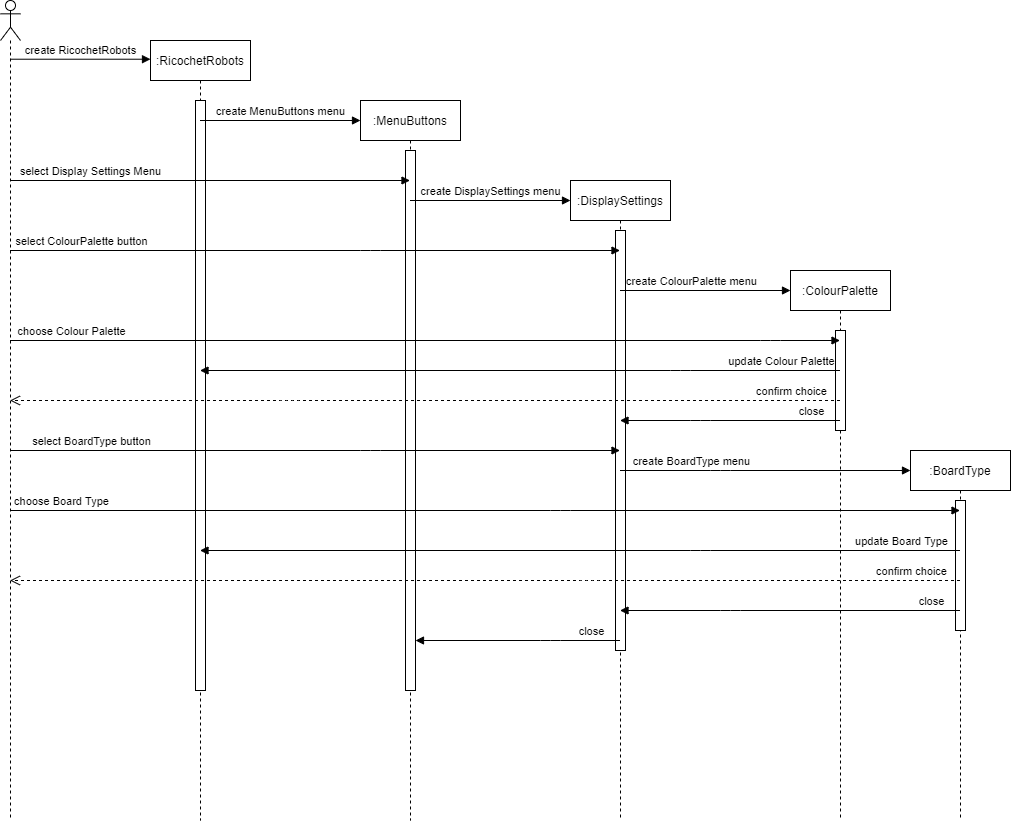

The diagram above was exported from draw.io. Its source (the exported page's mxGraphModel, read from the mxfile embedded in the PNG):
<mxGraphModel dx="1422" dy="804" grid="1" gridSize="10" guides="1" tooltips="1" connect="1" arrows="1" fold="1" page="1" pageScale="1" pageWidth="1100" pageHeight="850" math="0" shadow="0">
  <root>
    <mxCell id="0" />
    <mxCell id="1" parent="0" />
    <mxCell id="icLeiL8sDLOrpYSEOqXG-2" value="" style="shape=umlLifeline;participant=umlActor;perimeter=lifelinePerimeter;whiteSpace=wrap;html=1;container=1;collapsible=0;recursiveResize=0;verticalAlign=top;spacingTop=36;labelBackgroundColor=#ffffff;outlineConnect=0;" vertex="1" parent="1">
      <mxGeometry x="90" y="40" width="20" height="820" as="geometry" />
    </mxCell>
    <mxCell id="icLeiL8sDLOrpYSEOqXG-3" value=":RicochetRobots" style="shape=umlLifeline;perimeter=lifelinePerimeter;whiteSpace=wrap;html=1;container=1;collapsible=0;recursiveResize=0;outlineConnect=0;" vertex="1" parent="1">
      <mxGeometry x="240" y="80" width="100" height="780" as="geometry" />
    </mxCell>
    <mxCell id="icLeiL8sDLOrpYSEOqXG-33" value="" style="html=1;points=[];perimeter=orthogonalPerimeter;" vertex="1" parent="icLeiL8sDLOrpYSEOqXG-3">
      <mxGeometry x="45" y="60" width="10" height="590" as="geometry" />
    </mxCell>
    <mxCell id="icLeiL8sDLOrpYSEOqXG-5" value="create RicochetRobots" style="html=1;verticalAlign=bottom;endArrow=block;entryX=0;entryY=0.024;entryDx=0;entryDy=0;entryPerimeter=0;" edge="1" parent="1" source="icLeiL8sDLOrpYSEOqXG-2" target="icLeiL8sDLOrpYSEOqXG-3">
      <mxGeometry width="80" relative="1" as="geometry">
        <mxPoint x="120" y="100" as="sourcePoint" />
        <mxPoint x="200" y="100" as="targetPoint" />
      </mxGeometry>
    </mxCell>
    <mxCell id="icLeiL8sDLOrpYSEOqXG-6" value="create MenuButtons menu" style="html=1;verticalAlign=bottom;endArrow=block;" edge="1" parent="1" source="icLeiL8sDLOrpYSEOqXG-3">
      <mxGeometry width="80" relative="1" as="geometry">
        <mxPoint x="360" y="160" as="sourcePoint" />
        <mxPoint x="450" y="160" as="targetPoint" />
      </mxGeometry>
    </mxCell>
    <mxCell id="icLeiL8sDLOrpYSEOqXG-8" value=":MenuButtons" style="shape=umlLifeline;perimeter=lifelinePerimeter;whiteSpace=wrap;html=1;container=1;collapsible=0;recursiveResize=0;outlineConnect=0;" vertex="1" parent="1">
      <mxGeometry x="450" y="140" width="100" height="720" as="geometry" />
    </mxCell>
    <mxCell id="icLeiL8sDLOrpYSEOqXG-31" value="" style="html=1;points=[];perimeter=orthogonalPerimeter;" vertex="1" parent="icLeiL8sDLOrpYSEOqXG-8">
      <mxGeometry x="45" y="50" width="10" height="540" as="geometry" />
    </mxCell>
    <mxCell id="icLeiL8sDLOrpYSEOqXG-9" value="select Display Settings Menu" style="html=1;verticalAlign=bottom;endArrow=block;" edge="1" parent="1" target="icLeiL8sDLOrpYSEOqXG-8">
      <mxGeometry x="-0.5995" width="80" relative="1" as="geometry">
        <mxPoint x="100" y="220" as="sourcePoint" />
        <mxPoint x="180" y="220" as="targetPoint" />
        <mxPoint as="offset" />
      </mxGeometry>
    </mxCell>
    <mxCell id="icLeiL8sDLOrpYSEOqXG-10" value="create DisplaySettings menu" style="html=1;verticalAlign=bottom;endArrow=block;" edge="1" parent="1" source="icLeiL8sDLOrpYSEOqXG-8">
      <mxGeometry width="80" relative="1" as="geometry">
        <mxPoint x="520" y="240" as="sourcePoint" />
        <mxPoint x="660" y="240" as="targetPoint" />
      </mxGeometry>
    </mxCell>
    <mxCell id="icLeiL8sDLOrpYSEOqXG-11" value=":DisplaySettings" style="shape=umlLifeline;perimeter=lifelinePerimeter;whiteSpace=wrap;html=1;container=1;collapsible=0;recursiveResize=0;outlineConnect=0;" vertex="1" parent="1">
      <mxGeometry x="660" y="220" width="100" height="640" as="geometry" />
    </mxCell>
    <mxCell id="icLeiL8sDLOrpYSEOqXG-30" value="" style="html=1;points=[];perimeter=orthogonalPerimeter;" vertex="1" parent="icLeiL8sDLOrpYSEOqXG-11">
      <mxGeometry x="45" y="50" width="10" height="420" as="geometry" />
    </mxCell>
    <mxCell id="icLeiL8sDLOrpYSEOqXG-12" value="select ColourPalette button" style="html=1;verticalAlign=bottom;endArrow=block;" edge="1" parent="1" source="icLeiL8sDLOrpYSEOqXG-2" target="icLeiL8sDLOrpYSEOqXG-11">
      <mxGeometry x="0.182" y="-290" width="80" relative="1" as="geometry">
        <mxPoint x="510" y="270" as="sourcePoint" />
        <mxPoint x="590" y="270" as="targetPoint" />
        <Array as="points">
          <mxPoint x="460" y="290" />
        </Array>
        <mxPoint x="-290" y="-290" as="offset" />
      </mxGeometry>
    </mxCell>
    <mxCell id="icLeiL8sDLOrpYSEOqXG-13" value="create ColourPalette menu" style="html=1;verticalAlign=bottom;endArrow=block;" edge="1" parent="1" source="icLeiL8sDLOrpYSEOqXG-11">
      <mxGeometry x="-0.173" width="80" relative="1" as="geometry">
        <mxPoint x="780" y="330" as="sourcePoint" />
        <mxPoint x="880" y="330" as="targetPoint" />
        <mxPoint as="offset" />
      </mxGeometry>
    </mxCell>
    <mxCell id="icLeiL8sDLOrpYSEOqXG-14" value=":ColourPalette" style="shape=umlLifeline;perimeter=lifelinePerimeter;whiteSpace=wrap;html=1;container=1;collapsible=0;recursiveResize=0;outlineConnect=0;" vertex="1" parent="1">
      <mxGeometry x="880" y="310" width="100" height="550" as="geometry" />
    </mxCell>
    <mxCell id="icLeiL8sDLOrpYSEOqXG-26" value="" style="html=1;points=[];perimeter=orthogonalPerimeter;" vertex="1" parent="icLeiL8sDLOrpYSEOqXG-14">
      <mxGeometry x="45" y="60" width="10" height="100" as="geometry" />
    </mxCell>
    <mxCell id="icLeiL8sDLOrpYSEOqXG-15" value="choose Colour Palette" style="html=1;verticalAlign=bottom;endArrow=block;" edge="1" parent="1" source="icLeiL8sDLOrpYSEOqXG-2" target="icLeiL8sDLOrpYSEOqXG-14">
      <mxGeometry x="0.8325" y="-700" width="80" relative="1" as="geometry">
        <mxPoint x="320" y="420" as="sourcePoint" />
        <mxPoint x="400" y="420" as="targetPoint" />
        <Array as="points">
          <mxPoint x="860" y="380" />
        </Array>
        <mxPoint x="-699" y="-700" as="offset" />
      </mxGeometry>
    </mxCell>
    <mxCell id="icLeiL8sDLOrpYSEOqXG-16" value="update Colour Palette" style="html=1;verticalAlign=bottom;endArrow=block;" edge="1" parent="1" source="icLeiL8sDLOrpYSEOqXG-14" target="icLeiL8sDLOrpYSEOqXG-3">
      <mxGeometry x="-0.5016" y="-100" width="80" relative="1" as="geometry">
        <mxPoint x="510" y="310" as="sourcePoint" />
        <mxPoint x="590" y="310" as="targetPoint" />
        <Array as="points">
          <mxPoint x="770" y="410" />
        </Array>
        <mxPoint x="100" y="100" as="offset" />
      </mxGeometry>
    </mxCell>
    <mxCell id="icLeiL8sDLOrpYSEOqXG-17" value="confirm choice" style="html=1;verticalAlign=bottom;endArrow=open;dashed=1;endSize=8;" edge="1" parent="1" source="icLeiL8sDLOrpYSEOqXG-14" target="icLeiL8sDLOrpYSEOqXG-2">
      <mxGeometry x="0.3241" y="-500" relative="1" as="geometry">
        <mxPoint x="870" y="440" as="sourcePoint" />
        <mxPoint x="790" y="440" as="targetPoint" />
        <Array as="points">
          <mxPoint x="380" y="440" />
        </Array>
        <mxPoint x="501" y="500" as="offset" />
      </mxGeometry>
    </mxCell>
    <mxCell id="icLeiL8sDLOrpYSEOqXG-18" value="select BoardType button" style="html=1;verticalAlign=bottom;endArrow=block;" edge="1" parent="1" source="icLeiL8sDLOrpYSEOqXG-2" target="icLeiL8sDLOrpYSEOqXG-11">
      <mxGeometry x="0.182" y="-280" width="80" relative="1" as="geometry">
        <mxPoint x="510" y="570" as="sourcePoint" />
        <mxPoint x="590" y="570" as="targetPoint" />
        <Array as="points">
          <mxPoint x="460" y="490" />
        </Array>
        <mxPoint x="-280" y="-280" as="offset" />
      </mxGeometry>
    </mxCell>
    <mxCell id="icLeiL8sDLOrpYSEOqXG-19" value="create BoardType menu" style="html=1;verticalAlign=bottom;endArrow=block;" edge="1" parent="1" source="icLeiL8sDLOrpYSEOqXG-11">
      <mxGeometry x="-0.3081" y="-30" width="80" relative="1" as="geometry">
        <mxPoint x="740" y="530" as="sourcePoint" />
        <mxPoint x="1000" y="510" as="targetPoint" />
        <Array as="points">
          <mxPoint x="810" y="510" />
        </Array>
        <mxPoint x="-29" y="-30" as="offset" />
      </mxGeometry>
    </mxCell>
    <mxCell id="icLeiL8sDLOrpYSEOqXG-20" value=":BoardType" style="shape=umlLifeline;perimeter=lifelinePerimeter;whiteSpace=wrap;html=1;container=1;collapsible=0;recursiveResize=0;outlineConnect=0;" vertex="1" parent="1">
      <mxGeometry x="1000" y="490" width="100" height="370" as="geometry" />
    </mxCell>
    <mxCell id="icLeiL8sDLOrpYSEOqXG-27" value="" style="html=1;points=[];perimeter=orthogonalPerimeter;" vertex="1" parent="icLeiL8sDLOrpYSEOqXG-20">
      <mxGeometry x="45" y="50" width="10" height="130" as="geometry" />
    </mxCell>
    <mxCell id="icLeiL8sDLOrpYSEOqXG-21" value="choose Board Type" style="html=1;verticalAlign=bottom;endArrow=block;" edge="1" parent="1" source="icLeiL8sDLOrpYSEOqXG-2" target="icLeiL8sDLOrpYSEOqXG-20">
      <mxGeometry x="0.1589" y="-500" width="80" relative="1" as="geometry">
        <mxPoint x="480" y="570" as="sourcePoint" />
        <mxPoint x="560" y="570" as="targetPoint" />
        <Array as="points">
          <mxPoint x="650" y="550" />
        </Array>
        <mxPoint x="-499" y="-500" as="offset" />
      </mxGeometry>
    </mxCell>
    <mxCell id="icLeiL8sDLOrpYSEOqXG-22" value="update Board Type" style="html=1;verticalAlign=bottom;endArrow=block;" edge="1" parent="1" source="icLeiL8sDLOrpYSEOqXG-20" target="icLeiL8sDLOrpYSEOqXG-3">
      <mxGeometry x="-0.3171" y="-200" width="80" relative="1" as="geometry">
        <mxPoint x="480" y="570" as="sourcePoint" />
        <mxPoint x="560" y="570" as="targetPoint" />
        <Array as="points">
          <mxPoint x="790" y="590" />
        </Array>
        <mxPoint x="201" y="200" as="offset" />
      </mxGeometry>
    </mxCell>
    <mxCell id="icLeiL8sDLOrpYSEOqXG-23" value="confirm choice" style="html=1;verticalAlign=bottom;endArrow=open;dashed=1;endSize=8;" edge="1" parent="1" source="icLeiL8sDLOrpYSEOqXG-20" target="icLeiL8sDLOrpYSEOqXG-2">
      <mxGeometry x="-0.2221" y="-320" relative="1" as="geometry">
        <mxPoint x="560" y="570" as="sourcePoint" />
        <mxPoint x="480" y="570" as="targetPoint" />
        <Array as="points">
          <mxPoint x="680" y="620" />
        </Array>
        <mxPoint x="321" y="320" as="offset" />
      </mxGeometry>
    </mxCell>
    <mxCell id="icLeiL8sDLOrpYSEOqXG-24" value="close" style="html=1;verticalAlign=bottom;endArrow=block;" edge="1" parent="1" source="icLeiL8sDLOrpYSEOqXG-14" target="icLeiL8sDLOrpYSEOqXG-11">
      <mxGeometry x="0.2682" y="-110" width="80" relative="1" as="geometry">
        <mxPoint x="480" y="570" as="sourcePoint" />
        <mxPoint x="560" y="570" as="targetPoint" />
        <Array as="points">
          <mxPoint x="790" y="460" />
        </Array>
        <mxPoint x="111" y="110" as="offset" />
      </mxGeometry>
    </mxCell>
    <mxCell id="icLeiL8sDLOrpYSEOqXG-25" value="close" style="html=1;verticalAlign=bottom;endArrow=block;" edge="1" parent="1" source="icLeiL8sDLOrpYSEOqXG-20" target="icLeiL8sDLOrpYSEOqXG-11">
      <mxGeometry x="0.35" y="-200" width="80" relative="1" as="geometry">
        <mxPoint x="480" y="570" as="sourcePoint" />
        <mxPoint x="560" y="570" as="targetPoint" />
        <Array as="points">
          <mxPoint x="820" y="650" />
        </Array>
        <mxPoint x="201" y="200" as="offset" />
      </mxGeometry>
    </mxCell>
    <mxCell id="icLeiL8sDLOrpYSEOqXG-34" value="close" style="html=1;verticalAlign=bottom;endArrow=block;" edge="1" parent="1" source="icLeiL8sDLOrpYSEOqXG-11" target="icLeiL8sDLOrpYSEOqXG-31">
      <mxGeometry x="-0.3203" y="-40" width="80" relative="1" as="geometry">
        <mxPoint x="480" y="400" as="sourcePoint" />
        <mxPoint x="560" y="400" as="targetPoint" />
        <Array as="points">
          <mxPoint x="640" y="680" />
        </Array>
        <mxPoint x="40" y="40" as="offset" />
      </mxGeometry>
    </mxCell>
  </root>
</mxGraphModel>